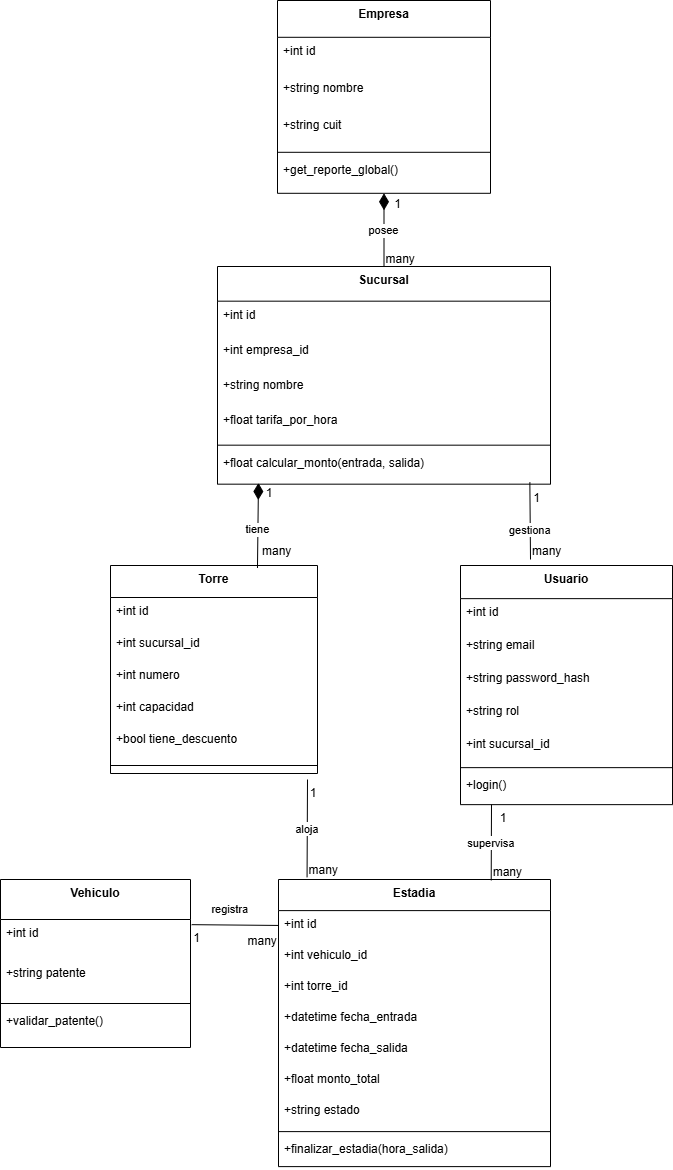

The diagram above was exported from draw.io. Its source (the exported page's mxGraphModel, read from the mxfile embedded in the PNG):
<mxGraphModel dx="2434" dy="1226" grid="1" gridSize="10" guides="1" tooltips="1" connect="1" arrows="1" fold="1" page="1" pageScale="1" pageWidth="827" pageHeight="1169" math="0" shadow="0">
  <root>
    <mxCell id="0" />
    <mxCell id="1" parent="0" />
    <mxCell id="pMyguneA8H6wcstG74li-1" parent="1" style="swimlane;fontStyle=1;align=center;verticalAlign=top;childLayout=stackLayout;horizontal=1;startSize=36.8;horizontalStack=0;resizeParent=1;resizeParentMax=0;resizeLast=0;collapsible=0;marginBottom=0;" value="Empresa" vertex="1">
      <mxGeometry height="192.8" width="213" x="307" y="101" as="geometry" />
    </mxCell>
    <mxCell id="pMyguneA8H6wcstG74li-2" parent="pMyguneA8H6wcstG74li-1" style="text;strokeColor=none;fillColor=none;align=left;verticalAlign=top;spacingLeft=4;spacingRight=4;overflow=hidden;rotatable=0;points=[[0,0.5],[1,0.5]];portConstraint=eastwest;" value="+int id" vertex="1">
      <mxGeometry height="37" width="213" y="36.8" as="geometry" />
    </mxCell>
    <mxCell id="pMyguneA8H6wcstG74li-3" parent="pMyguneA8H6wcstG74li-1" style="text;strokeColor=none;fillColor=none;align=left;verticalAlign=top;spacingLeft=4;spacingRight=4;overflow=hidden;rotatable=0;points=[[0,0.5],[1,0.5]];portConstraint=eastwest;" value="+string nombre" vertex="1">
      <mxGeometry height="37" width="213" y="73.8" as="geometry" />
    </mxCell>
    <mxCell id="pMyguneA8H6wcstG74li-4" parent="pMyguneA8H6wcstG74li-1" style="text;strokeColor=none;fillColor=none;align=left;verticalAlign=top;spacingLeft=4;spacingRight=4;overflow=hidden;rotatable=0;points=[[0,0.5],[1,0.5]];portConstraint=eastwest;" value="+string cuit" vertex="1">
      <mxGeometry height="37" width="213" y="110.8" as="geometry" />
    </mxCell>
    <mxCell id="pMyguneA8H6wcstG74li-5" parent="pMyguneA8H6wcstG74li-1" style="line;strokeWidth=1;fillColor=none;align=left;verticalAlign=middle;spacingTop=-1;spacingLeft=3;spacingRight=3;rotatable=0;labelPosition=right;points=[];portConstraint=eastwest;strokeColor=inherit;" vertex="1">
      <mxGeometry height="8" width="213" y="147.8" as="geometry" />
    </mxCell>
    <mxCell id="pMyguneA8H6wcstG74li-6" parent="pMyguneA8H6wcstG74li-1" style="text;strokeColor=none;fillColor=none;align=left;verticalAlign=top;spacingLeft=4;spacingRight=4;overflow=hidden;rotatable=0;points=[[0,0.5],[1,0.5]];portConstraint=eastwest;" value="+get_reporte_global()" vertex="1">
      <mxGeometry height="37" width="213" y="155.8" as="geometry" />
    </mxCell>
    <mxCell id="pMyguneA8H6wcstG74li-7" parent="1" style="swimlane;fontStyle=1;align=center;verticalAlign=top;childLayout=stackLayout;horizontal=1;startSize=34.666666666666664;horizontalStack=0;resizeParent=1;resizeParentMax=0;resizeLast=0;collapsible=0;marginBottom=0;" value="Sucursal" vertex="1">
      <mxGeometry height="217.66666666666666" width="333" x="247" y="367" as="geometry" />
    </mxCell>
    <mxCell id="pMyguneA8H6wcstG74li-8" parent="pMyguneA8H6wcstG74li-7" style="text;strokeColor=none;fillColor=none;align=left;verticalAlign=top;spacingLeft=4;spacingRight=4;overflow=hidden;rotatable=0;points=[[0,0.5],[1,0.5]];portConstraint=eastwest;" value="+int id" vertex="1">
      <mxGeometry height="35" width="333" y="34.666666666666664" as="geometry" />
    </mxCell>
    <mxCell id="pMyguneA8H6wcstG74li-9" parent="pMyguneA8H6wcstG74li-7" style="text;strokeColor=none;fillColor=none;align=left;verticalAlign=top;spacingLeft=4;spacingRight=4;overflow=hidden;rotatable=0;points=[[0,0.5],[1,0.5]];portConstraint=eastwest;" value="+int empresa_id" vertex="1">
      <mxGeometry height="35" width="333" y="69.66666666666666" as="geometry" />
    </mxCell>
    <mxCell id="pMyguneA8H6wcstG74li-10" parent="pMyguneA8H6wcstG74li-7" style="text;strokeColor=none;fillColor=none;align=left;verticalAlign=top;spacingLeft=4;spacingRight=4;overflow=hidden;rotatable=0;points=[[0,0.5],[1,0.5]];portConstraint=eastwest;" value="+string nombre" vertex="1">
      <mxGeometry height="35" width="333" y="104.66666666666666" as="geometry" />
    </mxCell>
    <mxCell id="pMyguneA8H6wcstG74li-11" parent="pMyguneA8H6wcstG74li-7" style="text;strokeColor=none;fillColor=none;align=left;verticalAlign=top;spacingLeft=4;spacingRight=4;overflow=hidden;rotatable=0;points=[[0,0.5],[1,0.5]];portConstraint=eastwest;" value="+float tarifa_por_hora" vertex="1">
      <mxGeometry height="35" width="333" y="139.66666666666666" as="geometry" />
    </mxCell>
    <mxCell id="pMyguneA8H6wcstG74li-12" parent="pMyguneA8H6wcstG74li-7" style="line;strokeWidth=1;fillColor=none;align=left;verticalAlign=middle;spacingTop=-1;spacingLeft=3;spacingRight=3;rotatable=0;labelPosition=right;points=[];portConstraint=eastwest;strokeColor=inherit;" vertex="1">
      <mxGeometry height="8" width="333" y="174.66666666666666" as="geometry" />
    </mxCell>
    <mxCell id="pMyguneA8H6wcstG74li-13" parent="pMyguneA8H6wcstG74li-7" style="text;strokeColor=none;fillColor=none;align=left;verticalAlign=top;spacingLeft=4;spacingRight=4;overflow=hidden;rotatable=0;points=[[0,0.5],[1,0.5]];portConstraint=eastwest;" value="+float calcular_monto(entrada, salida)" vertex="1">
      <mxGeometry height="35" width="333" y="182.66666666666666" as="geometry" />
    </mxCell>
    <mxCell id="pMyguneA8H6wcstG74li-14" parent="1" style="swimlane;fontStyle=1;align=center;verticalAlign=top;childLayout=stackLayout;horizontal=1;startSize=33.142857142857146;horizontalStack=0;resizeParent=1;resizeParentMax=0;resizeLast=0;collapsible=0;marginBottom=0;" value="Usuario" vertex="1">
      <mxGeometry height="239.14285714285714" width="212" x="490" y="666" as="geometry" />
    </mxCell>
    <mxCell id="pMyguneA8H6wcstG74li-15" parent="pMyguneA8H6wcstG74li-14" style="text;strokeColor=none;fillColor=none;align=left;verticalAlign=top;spacingLeft=4;spacingRight=4;overflow=hidden;rotatable=0;points=[[0,0.5],[1,0.5]];portConstraint=eastwest;" value="+int id" vertex="1">
      <mxGeometry height="33" width="212" y="33.142857142857146" as="geometry" />
    </mxCell>
    <mxCell id="pMyguneA8H6wcstG74li-16" parent="pMyguneA8H6wcstG74li-14" style="text;strokeColor=none;fillColor=none;align=left;verticalAlign=top;spacingLeft=4;spacingRight=4;overflow=hidden;rotatable=0;points=[[0,0.5],[1,0.5]];portConstraint=eastwest;" value="+string email" vertex="1">
      <mxGeometry height="33" width="212" y="66.14285714285714" as="geometry" />
    </mxCell>
    <mxCell id="pMyguneA8H6wcstG74li-17" parent="pMyguneA8H6wcstG74li-14" style="text;strokeColor=none;fillColor=none;align=left;verticalAlign=top;spacingLeft=4;spacingRight=4;overflow=hidden;rotatable=0;points=[[0,0.5],[1,0.5]];portConstraint=eastwest;" value="+string password_hash" vertex="1">
      <mxGeometry height="33" width="212" y="99.14285714285714" as="geometry" />
    </mxCell>
    <mxCell id="pMyguneA8H6wcstG74li-18" parent="pMyguneA8H6wcstG74li-14" style="text;strokeColor=none;fillColor=none;align=left;verticalAlign=top;spacingLeft=4;spacingRight=4;overflow=hidden;rotatable=0;points=[[0,0.5],[1,0.5]];portConstraint=eastwest;" value="+string rol" vertex="1">
      <mxGeometry height="33" width="212" y="132.14285714285714" as="geometry" />
    </mxCell>
    <mxCell id="pMyguneA8H6wcstG74li-19" parent="pMyguneA8H6wcstG74li-14" style="text;strokeColor=none;fillColor=none;align=left;verticalAlign=top;spacingLeft=4;spacingRight=4;overflow=hidden;rotatable=0;points=[[0,0.5],[1,0.5]];portConstraint=eastwest;" value="+int sucursal_id" vertex="1">
      <mxGeometry height="33" width="212" y="165.14285714285714" as="geometry" />
    </mxCell>
    <mxCell id="pMyguneA8H6wcstG74li-20" parent="pMyguneA8H6wcstG74li-14" style="line;strokeWidth=1;fillColor=none;align=left;verticalAlign=middle;spacingTop=-1;spacingLeft=3;spacingRight=3;rotatable=0;labelPosition=right;points=[];portConstraint=eastwest;strokeColor=inherit;" vertex="1">
      <mxGeometry height="8" width="212" y="198.14285714285714" as="geometry" />
    </mxCell>
    <mxCell id="pMyguneA8H6wcstG74li-21" parent="pMyguneA8H6wcstG74li-14" style="text;strokeColor=none;fillColor=none;align=left;verticalAlign=top;spacingLeft=4;spacingRight=4;overflow=hidden;rotatable=0;points=[[0,0.5],[1,0.5]];portConstraint=eastwest;" value="+login()" vertex="1">
      <mxGeometry height="33" width="212" y="206.14285714285714" as="geometry" />
    </mxCell>
    <mxCell id="pMyguneA8H6wcstG74li-22" parent="1" style="swimlane;fontStyle=1;align=center;verticalAlign=top;childLayout=stackLayout;horizontal=1;startSize=32;horizontalStack=0;resizeParent=1;resizeParentMax=0;resizeLast=0;collapsible=0;marginBottom=0;" value="Torre" vertex="1">
      <mxGeometry height="208" width="207" x="140" y="666" as="geometry" />
    </mxCell>
    <mxCell id="pMyguneA8H6wcstG74li-23" parent="pMyguneA8H6wcstG74li-22" style="text;strokeColor=none;fillColor=none;align=left;verticalAlign=top;spacingLeft=4;spacingRight=4;overflow=hidden;rotatable=0;points=[[0,0.5],[1,0.5]];portConstraint=eastwest;" value="+int id" vertex="1">
      <mxGeometry height="32" width="207" y="32" as="geometry" />
    </mxCell>
    <mxCell id="pMyguneA8H6wcstG74li-24" parent="pMyguneA8H6wcstG74li-22" style="text;strokeColor=none;fillColor=none;align=left;verticalAlign=top;spacingLeft=4;spacingRight=4;overflow=hidden;rotatable=0;points=[[0,0.5],[1,0.5]];portConstraint=eastwest;" value="+int sucursal_id" vertex="1">
      <mxGeometry height="32" width="207" y="64" as="geometry" />
    </mxCell>
    <mxCell id="pMyguneA8H6wcstG74li-25" parent="pMyguneA8H6wcstG74li-22" style="text;strokeColor=none;fillColor=none;align=left;verticalAlign=top;spacingLeft=4;spacingRight=4;overflow=hidden;rotatable=0;points=[[0,0.5],[1,0.5]];portConstraint=eastwest;" value="+int numero" vertex="1">
      <mxGeometry height="32" width="207" y="96" as="geometry" />
    </mxCell>
    <mxCell id="pMyguneA8H6wcstG74li-26" parent="pMyguneA8H6wcstG74li-22" style="text;strokeColor=none;fillColor=none;align=left;verticalAlign=top;spacingLeft=4;spacingRight=4;overflow=hidden;rotatable=0;points=[[0,0.5],[1,0.5]];portConstraint=eastwest;" value="+int capacidad" vertex="1">
      <mxGeometry height="32" width="207" y="128" as="geometry" />
    </mxCell>
    <mxCell id="pMyguneA8H6wcstG74li-27" parent="pMyguneA8H6wcstG74li-22" style="text;strokeColor=none;fillColor=none;align=left;verticalAlign=top;spacingLeft=4;spacingRight=4;overflow=hidden;rotatable=0;points=[[0,0.5],[1,0.5]];portConstraint=eastwest;" value="+bool tiene_descuento" vertex="1">
      <mxGeometry height="32" width="207" y="160" as="geometry" />
    </mxCell>
    <mxCell id="pMyguneA8H6wcstG74li-28" parent="pMyguneA8H6wcstG74li-22" style="line;strokeWidth=1;fillColor=none;align=left;verticalAlign=middle;spacingTop=-1;spacingLeft=3;spacingRight=3;rotatable=0;labelPosition=right;points=[];portConstraint=eastwest;strokeColor=inherit;" vertex="1">
      <mxGeometry height="16" width="207" y="192" as="geometry" />
    </mxCell>
    <mxCell id="pMyguneA8H6wcstG74li-29" parent="1" style="swimlane;fontStyle=1;align=center;verticalAlign=top;childLayout=stackLayout;horizontal=1;startSize=40;horizontalStack=0;resizeParent=1;resizeParentMax=0;resizeLast=0;collapsible=0;marginBottom=0;" value="Vehiculo" vertex="1">
      <mxGeometry height="168" width="190" x="30" y="980" as="geometry" />
    </mxCell>
    <mxCell id="pMyguneA8H6wcstG74li-30" parent="pMyguneA8H6wcstG74li-29" style="text;strokeColor=none;fillColor=none;align=left;verticalAlign=top;spacingLeft=4;spacingRight=4;overflow=hidden;rotatable=0;points=[[0,0.5],[1,0.5]];portConstraint=eastwest;" value="+int id" vertex="1">
      <mxGeometry height="40" width="190" y="40" as="geometry" />
    </mxCell>
    <mxCell id="pMyguneA8H6wcstG74li-31" parent="pMyguneA8H6wcstG74li-29" style="text;strokeColor=none;fillColor=none;align=left;verticalAlign=top;spacingLeft=4;spacingRight=4;overflow=hidden;rotatable=0;points=[[0,0.5],[1,0.5]];portConstraint=eastwest;" value="+string patente" vertex="1">
      <mxGeometry height="40" width="190" y="80" as="geometry" />
    </mxCell>
    <mxCell id="pMyguneA8H6wcstG74li-32" parent="pMyguneA8H6wcstG74li-29" style="line;strokeWidth=1;fillColor=none;align=left;verticalAlign=middle;spacingTop=-1;spacingLeft=3;spacingRight=3;rotatable=0;labelPosition=right;points=[];portConstraint=eastwest;strokeColor=inherit;" vertex="1">
      <mxGeometry height="8" width="190" y="120" as="geometry" />
    </mxCell>
    <mxCell id="pMyguneA8H6wcstG74li-33" parent="pMyguneA8H6wcstG74li-29" style="text;strokeColor=none;fillColor=none;align=left;verticalAlign=top;spacingLeft=4;spacingRight=4;overflow=hidden;rotatable=0;points=[[0,0.5],[1,0.5]];portConstraint=eastwest;" value="+validar_patente()" vertex="1">
      <mxGeometry height="40" width="190" y="128" as="geometry" />
    </mxCell>
    <mxCell id="pMyguneA8H6wcstG74li-34" parent="1" style="swimlane;fontStyle=1;align=center;verticalAlign=top;childLayout=stackLayout;horizontal=1;startSize=31.11111111111111;horizontalStack=0;resizeParent=1;resizeParentMax=0;resizeLast=0;collapsible=0;marginBottom=0;" value="Estadia" vertex="1">
      <mxGeometry height="287.1111111111111" width="272" x="308" y="980" as="geometry" />
    </mxCell>
    <mxCell id="pMyguneA8H6wcstG74li-35" parent="pMyguneA8H6wcstG74li-34" style="text;strokeColor=none;fillColor=none;align=left;verticalAlign=top;spacingLeft=4;spacingRight=4;overflow=hidden;rotatable=0;points=[[0,0.5],[1,0.5]];portConstraint=eastwest;" value="+int id" vertex="1">
      <mxGeometry height="31" width="272" y="31.11111111111111" as="geometry" />
    </mxCell>
    <mxCell id="pMyguneA8H6wcstG74li-36" parent="pMyguneA8H6wcstG74li-34" style="text;strokeColor=none;fillColor=none;align=left;verticalAlign=top;spacingLeft=4;spacingRight=4;overflow=hidden;rotatable=0;points=[[0,0.5],[1,0.5]];portConstraint=eastwest;" value="+int vehiculo_id" vertex="1">
      <mxGeometry height="31" width="272" y="62.111111111111114" as="geometry" />
    </mxCell>
    <mxCell id="pMyguneA8H6wcstG74li-37" parent="pMyguneA8H6wcstG74li-34" style="text;strokeColor=none;fillColor=none;align=left;verticalAlign=top;spacingLeft=4;spacingRight=4;overflow=hidden;rotatable=0;points=[[0,0.5],[1,0.5]];portConstraint=eastwest;" value="+int torre_id" vertex="1">
      <mxGeometry height="31" width="272" y="93.11111111111111" as="geometry" />
    </mxCell>
    <mxCell id="pMyguneA8H6wcstG74li-38" parent="pMyguneA8H6wcstG74li-34" style="text;strokeColor=none;fillColor=none;align=left;verticalAlign=top;spacingLeft=4;spacingRight=4;overflow=hidden;rotatable=0;points=[[0,0.5],[1,0.5]];portConstraint=eastwest;" value="+datetime fecha_entrada" vertex="1">
      <mxGeometry height="31" width="272" y="124.11111111111111" as="geometry" />
    </mxCell>
    <mxCell id="pMyguneA8H6wcstG74li-39" parent="pMyguneA8H6wcstG74li-34" style="text;strokeColor=none;fillColor=none;align=left;verticalAlign=top;spacingLeft=4;spacingRight=4;overflow=hidden;rotatable=0;points=[[0,0.5],[1,0.5]];portConstraint=eastwest;" value="+datetime fecha_salida" vertex="1">
      <mxGeometry height="31" width="272" y="155.11111111111111" as="geometry" />
    </mxCell>
    <mxCell id="pMyguneA8H6wcstG74li-40" parent="pMyguneA8H6wcstG74li-34" style="text;strokeColor=none;fillColor=none;align=left;verticalAlign=top;spacingLeft=4;spacingRight=4;overflow=hidden;rotatable=0;points=[[0,0.5],[1,0.5]];portConstraint=eastwest;" value="+float monto_total" vertex="1">
      <mxGeometry height="31" width="272" y="186.11111111111111" as="geometry" />
    </mxCell>
    <mxCell id="pMyguneA8H6wcstG74li-41" parent="pMyguneA8H6wcstG74li-34" style="text;strokeColor=none;fillColor=none;align=left;verticalAlign=top;spacingLeft=4;spacingRight=4;overflow=hidden;rotatable=0;points=[[0,0.5],[1,0.5]];portConstraint=eastwest;" value="+string estado" vertex="1">
      <mxGeometry height="31" width="272" y="217.11111111111111" as="geometry" />
    </mxCell>
    <mxCell id="pMyguneA8H6wcstG74li-42" parent="pMyguneA8H6wcstG74li-34" style="line;strokeWidth=1;fillColor=none;align=left;verticalAlign=middle;spacingTop=-1;spacingLeft=3;spacingRight=3;rotatable=0;labelPosition=right;points=[];portConstraint=eastwest;strokeColor=inherit;" vertex="1">
      <mxGeometry height="8" width="272" y="248.11111111111111" as="geometry" />
    </mxCell>
    <mxCell id="pMyguneA8H6wcstG74li-43" parent="pMyguneA8H6wcstG74li-34" style="text;strokeColor=none;fillColor=none;align=left;verticalAlign=top;spacingLeft=4;spacingRight=4;overflow=hidden;rotatable=0;points=[[0,0.5],[1,0.5]];portConstraint=eastwest;" value="+finalizar_estadia(hora_salida)" vertex="1">
      <mxGeometry height="31" width="272" y="256.1111111111111" as="geometry" />
    </mxCell>
    <mxCell id="pMyguneA8H6wcstG74li-44" edge="1" parent="1" source="pMyguneA8H6wcstG74li-1" style="curved=1;startArrow=diamondThin;startSize=14;startFill=1;endArrow=none;exitX=0.5;exitY=1;entryX=0.5;entryY=0;rounded=0;" target="pMyguneA8H6wcstG74li-7" value="posee">
      <mxGeometry relative="1" as="geometry">
        <Array as="points" />
      </mxGeometry>
    </mxCell>
    <mxCell id="pMyguneA8H6wcstG74li-45" parent="pMyguneA8H6wcstG74li-44" style="edgeLabel;resizable=0;labelBackgroundColor=none;fontSize=12;align=right;verticalAlign=top;" value="1" vertex="1">
      <mxGeometry relative="1" x="-1" as="geometry">
        <mxPoint x="18" y="-3" as="offset" />
      </mxGeometry>
    </mxCell>
    <mxCell id="pMyguneA8H6wcstG74li-46" parent="pMyguneA8H6wcstG74li-44" style="edgeLabel;resizable=0;labelBackgroundColor=none;fontSize=12;align=left;verticalAlign=bottom;" value="many" vertex="1">
      <mxGeometry relative="1" x="1" as="geometry" />
    </mxCell>
    <mxCell id="pMyguneA8H6wcstG74li-47" edge="1" parent="1" source="pMyguneA8H6wcstG74li-13" style="startArrow=diamondThin;startSize=14;startFill=1;endArrow=none;entryX=0.71;entryY=0.012;rounded=0;exitX=0.123;exitY=0.967;exitDx=0;exitDy=0;exitPerimeter=0;entryDx=0;entryDy=0;entryPerimeter=0;" target="pMyguneA8H6wcstG74li-22" value="tiene">
      <mxGeometry relative="1" x="0.0942" as="geometry">
        <mxPoint as="offset" />
        <mxPoint x="360" y="590" as="sourcePoint" />
      </mxGeometry>
    </mxCell>
    <mxCell id="pMyguneA8H6wcstG74li-48" parent="pMyguneA8H6wcstG74li-47" style="edgeLabel;resizable=0;labelBackgroundColor=none;fontSize=12;align=right;verticalAlign=top;" value="1" vertex="1">
      <mxGeometry relative="1" x="-1" as="geometry">
        <mxPoint x="15" y="-4" as="offset" />
      </mxGeometry>
    </mxCell>
    <mxCell id="pMyguneA8H6wcstG74li-49" parent="pMyguneA8H6wcstG74li-47" style="edgeLabel;resizable=0;labelBackgroundColor=none;fontSize=12;align=left;verticalAlign=bottom;" value="many" vertex="1">
      <mxGeometry relative="1" x="1" as="geometry">
        <mxPoint x="3" y="-9" as="offset" />
      </mxGeometry>
    </mxCell>
    <mxCell id="pMyguneA8H6wcstG74li-50" edge="1" parent="1" source="pMyguneA8H6wcstG74li-13" style="startArrow=none;endArrow=none;exitX=0.938;exitY=0.943;rounded=0;exitDx=0;exitDy=0;exitPerimeter=0;" value="gestiona">
      <mxGeometry relative="1" x="0.2241" as="geometry">
        <mxPoint as="offset" />
        <mxPoint x="560" y="660" as="targetPoint" />
      </mxGeometry>
    </mxCell>
    <mxCell id="pMyguneA8H6wcstG74li-51" parent="pMyguneA8H6wcstG74li-50" style="edgeLabel;resizable=0;labelBackgroundColor=none;fontSize=12;align=right;verticalAlign=top;" value="1" vertex="1">
      <mxGeometry relative="1" x="-1" as="geometry">
        <mxPoint x="11" y="2" as="offset" />
      </mxGeometry>
    </mxCell>
    <mxCell id="pMyguneA8H6wcstG74li-52" parent="pMyguneA8H6wcstG74li-50" style="edgeLabel;resizable=0;labelBackgroundColor=none;fontSize=12;align=left;verticalAlign=bottom;" value="many" vertex="1">
      <mxGeometry relative="1" x="1" as="geometry">
        <mxPoint as="offset" />
      </mxGeometry>
    </mxCell>
    <mxCell id="pMyguneA8H6wcstG74li-53" edge="1" parent="1" source="pMyguneA8H6wcstG74li-30" style="startArrow=none;endArrow=none;exitX=1.006;exitY=0.129;entryX=0;entryY=0.16;rounded=0;exitDx=0;exitDy=0;exitPerimeter=0;" target="pMyguneA8H6wcstG74li-34" value="registra">
      <mxGeometry relative="1" x="-0.1084" y="16" as="geometry">
        <mxPoint as="offset" />
      </mxGeometry>
    </mxCell>
    <mxCell id="pMyguneA8H6wcstG74li-54" parent="pMyguneA8H6wcstG74li-53" style="edgeLabel;resizable=0;labelBackgroundColor=none;fontSize=12;align=left;verticalAlign=top;" value="1" vertex="1">
      <mxGeometry relative="1" x="-1" as="geometry" />
    </mxCell>
    <mxCell id="pMyguneA8H6wcstG74li-55" parent="pMyguneA8H6wcstG74li-53" style="edgeLabel;resizable=0;labelBackgroundColor=none;fontSize=12;align=right;verticalAlign=bottom;" value="many" vertex="1">
      <mxGeometry relative="1" x="1" as="geometry">
        <mxPoint y="24" as="offset" />
      </mxGeometry>
    </mxCell>
    <mxCell id="pMyguneA8H6wcstG74li-56" edge="1" parent="1" style="curved=1;startArrow=none;endArrow=none;entryX=0.105;entryY=-0.008;rounded=0;entryDx=0;entryDy=0;entryPerimeter=0;" target="pMyguneA8H6wcstG74li-34" value="aloja">
      <mxGeometry relative="1" as="geometry">
        <Array as="points" />
        <mxPoint x="337" y="880" as="sourcePoint" />
      </mxGeometry>
    </mxCell>
    <mxCell id="pMyguneA8H6wcstG74li-57" parent="pMyguneA8H6wcstG74li-56" style="edgeLabel;resizable=0;labelBackgroundColor=none;fontSize=12;align=right;verticalAlign=top;" value="1" vertex="1">
      <mxGeometry relative="1" x="-1" as="geometry">
        <mxPoint x="10" as="offset" />
      </mxGeometry>
    </mxCell>
    <mxCell id="pMyguneA8H6wcstG74li-58" parent="pMyguneA8H6wcstG74li-56" style="edgeLabel;resizable=0;labelBackgroundColor=none;fontSize=12;align=left;verticalAlign=bottom;" value="many" vertex="1">
      <mxGeometry relative="1" x="1" as="geometry" />
    </mxCell>
    <mxCell id="pMyguneA8H6wcstG74li-59" edge="1" parent="1" style="startArrow=none;endArrow=none;entryX=0.782;entryY=0.003;rounded=0;entryDx=0;entryDy=0;entryPerimeter=0;" target="pMyguneA8H6wcstG74li-34" value="supervisa">
      <mxGeometry relative="1" as="geometry">
        <mxPoint x="521" y="905" as="sourcePoint" />
        <mxPoint x="490" y="1028.8088888888892" as="targetPoint" />
      </mxGeometry>
    </mxCell>
    <mxCell id="pMyguneA8H6wcstG74li-60" parent="pMyguneA8H6wcstG74li-59" style="edgeLabel;resizable=0;labelBackgroundColor=none;fontSize=12;align=right;verticalAlign=top;" value="1" vertex="1">
      <mxGeometry relative="1" x="-1" as="geometry">
        <mxPoint x="16" as="offset" />
      </mxGeometry>
    </mxCell>
    <mxCell id="pMyguneA8H6wcstG74li-61" parent="pMyguneA8H6wcstG74li-59" style="edgeLabel;resizable=0;labelBackgroundColor=none;fontSize=12;align=left;verticalAlign=bottom;" value="many" vertex="1">
      <mxGeometry relative="1" x="1" as="geometry" />
    </mxCell>
  </root>
</mxGraphModel>